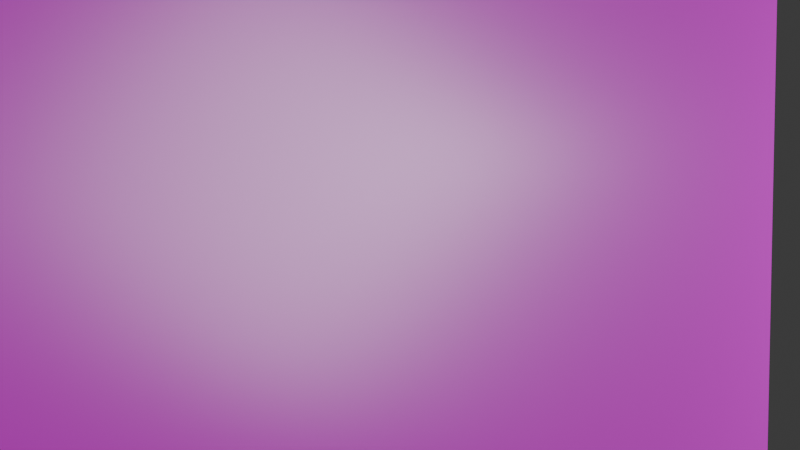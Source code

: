 # Source: brick-textures.blend  (saved by Blender 5.2.45; exported with 4.5.12 LTS)
import bpy
from mathutils import Matrix  # noqa: F401  (used for matrix-valued properties, if any)

bpy.ops.wm.read_factory_settings(use_empty=True)
scene = bpy.context.scene
scene.name = 'Scene'

# ---- collections
col_collection = bpy.data.collections.new('Collection'); scene.collection.children.link(col_collection)

# ---- images (referenced by path relative to the original .blend; pixels are not part of the script)
import os
ASSET_DIR = os.environ.get("B2B_ASSET_DIR", "")  # directory of the original .blend (textures are referenced by path, not embedded)
HERE = os.path.dirname(os.path.abspath(__file__))  # packed textures are extracted next to this script under _unpacked/

def load_image(name, relpath, width, height, colorspace="sRGB"):
    """Load a texture the original file referenced (path relative to the .blend, or extracted next to this script)."""
    p = next((c for c in (os.path.join(HERE, relpath), os.path.join(ASSET_DIR, relpath)) if relpath and os.path.exists(c)), "")
    if p:
        img = bpy.data.images.load(p, check_existing=True)
        img.name = name
    else:  # same state as the original file: an image datablock whose file is absent (Cycles renders it pink)
        img = bpy.data.images.new(name, width, height)
        img.source = "FILE"
        img.filepath = "//" + (relpath or name)
    img.colorspace_settings.name = colorspace
    return img
img_medieval_red_brick_diff_4k_jpg = load_image('medieval_red_brick_diff_4k.jpg', 'textures/medieval_red_brick_diff_4k.jpg', 1024, 1024, 'sRGB')
img_medieval_red_brick_disp_4k_png = load_image('medieval_red_brick_disp_4k.png', 'textures/medieval_red_brick_disp_4k.png', 1024, 1024, 'Non-Color')
img_medieval_red_brick_nor_gl_4k_exr = load_image('medieval_red_brick_nor_gl_4k.exr', 'textures/medieval_red_brick_nor_gl_4k.exr', 1024, 1024, 'Non-Color')
img_medieval_red_brick_rough_4k_exr = load_image('medieval_red_brick_rough_4k.exr', 'textures/medieval_red_brick_rough_4k.exr', 1024, 1024, 'Non-Color')

# ---- materials (node trees are filled in below, after node groups)
mat_material_001 = bpy.data.materials.new('Material.001')
mat_material_001.displacement_method = 'BOTH'

# ---- material node trees
mat_material_001.use_nodes = True; mat_material_001.node_tree.nodes.clear()
_N = mat_material_001.node_tree.nodes; _L = mat_material_001.node_tree.links
n0 = _N.new('ShaderNodeBsdfPrincipled'); n0.name = 'Principled BSDF'; n0.location = (-103, 150)
n0.inputs[10].default_value = 0.005
n1 = _N.new('ShaderNodeOutputMaterial'); n1.name = 'Material Output'; n1.location = (754, 175)
n2 = _N.new('ShaderNodeTexImage'); n2.name = 'Image Texture'; n2.location = (-720, 551)
n2.image = img_medieval_red_brick_diff_4k_jpg
n3 = _N.new('ShaderNodeTexImage'); n3.name = 'Image Texture.001'; n3.location = (209, 64)
n3.image = img_medieval_red_brick_disp_4k_png
n4 = _N.new('ShaderNodeTexImage'); n4.name = 'Image Texture.002'; n4.location = (-723, -86)
n4.image = img_medieval_red_brick_nor_gl_4k_exr
n5 = _N.new('ShaderNodeTexImage'); n5.name = 'Image Texture.003'; n5.location = (-721, 229)
n5.image = img_medieval_red_brick_rough_4k_exr
n6 = _N.new('ShaderNodeNormalMap'); n6.name = 'Normal Map'; n6.location = (-363, -41)
n6.width = 160
n7 = _N.new('ShaderNodeDisplacement'); n7.name = 'Displacement'; n7.location = (531, 63)
n7.inputs[2].default_value = 0.04
_L.new(n0.outputs[0], n1.inputs[0])
_L.new(n2.outputs[0], n0.inputs[0])
_L.new(n5.outputs[0], n0.inputs[2])
_L.new(n4.outputs[0], n6.inputs[1])
_L.new(n3.outputs[0], n7.inputs[0])
_L.new(n7.outputs[0], n1.inputs[2])
n1.is_active_output = True

# ---- world
world_world = bpy.data.worlds.new('World'); scene.world = world_world
world_world.use_nodes = True; world_world.node_tree.nodes.clear()
_N = world_world.node_tree.nodes; _L = world_world.node_tree.links
n0 = _N.new('ShaderNodeOutputWorld'); n0.name = 'World Output'; n0.location = (200, 100)
n1 = _N.new('ShaderNodeBackground'); n1.name = 'Background'; n1.location = (-200, 100)
n1.inputs[0].default_value = (0.05088, 0.05088, 0.05088, 1.0)
_L.new(n1.outputs[0], n0.inputs[0])
n0.is_active_output = True
world_world.color = (0.05088, 0.05088, 0.05088)
world_world.sun_shadow_jitter_overblur = 0.0

# ---- cameras
cam_camera_001 = bpy.data.cameras.new('Camera.001')

# ---- lights
light_area = bpy.data.lights.new('Area', 'AREA')
light_area.energy = 200.0
light_area.size = 1.0
light_area.size_y = 1.0
light_area_001 = bpy.data.lights.new('Area.001', 'AREA')
light_area_001.energy = 132.6
light_area_001.size = 1.0
light_area_001.size_y = 1.0

# ---- meshes
me_plane_001 = bpy.data.meshes.new('Plane.001')
me_plane_001.from_pydata([(-1.0, -1.0, 0.0), (1.0, -1.0, 0.0), (-1.0, 1.0, 0.0), (1.0, 1.0, 0.0)], [], [(0, 1, 3, 2)])
me_plane_001.polygons.foreach_set('use_smooth', [True] * 1)
_uv = me_plane_001.uv_layers.new(name='UVMap')
_uv.uv.foreach_set('vector', [0.0, 0.0, 1.0, 0.0, 1.0, 1.0, 0.0, 1.0])
me_plane_001.materials.append(mat_material_001)
me_plane_001.update()

# ---- objects
ob_plane = bpy.data.objects.new('Plane', me_plane_001)
ob_camera = bpy.data.objects.new('Camera', cam_camera_001)
ob_area = bpy.data.objects.new('Area', light_area)
ob_area_001 = bpy.data.objects.new('Area.001', light_area_001)

# ---- transforms, parenting, visibility, modifiers, constraints
ob_plane.location = (0.0, 0.0, 0.0)
ob_plane.rotation_euler = (1.571, -0.0, 0.0)
ob_plane.scale = (2.681, 2.681, 2.681)
_m = ob_plane.modifiers.new('Subdivision', 'SUBSURF')
_m.subdivision_type = 'SIMPLE'
ob_camera.location = (-3.169, -0.8844, 0.2389)
ob_camera.rotation_euler = (1.5, 0.00283, -1.093)
ob_area.location = (4.748, -4.411, 0.0)
ob_area.rotation_euler = (1.566, 0.6993, 0.7631)
ob_area.scale = (3.058, 3.058, 3.058)
ob_area_001.location = (-3.28, -7.083, -1.653)
ob_area_001.rotation_euler = (1.802, 0.8706, -0.2334)
ob_area_001.scale = (5.134, 5.134, 5.134)

# ---- collection membership
col_collection.objects.link(ob_plane)
col_collection.objects.link(ob_camera)
col_collection.objects.link(ob_area)
col_collection.objects.link(ob_area_001)

# ---- scene / render settings (as saved in the file)
scene.camera = ob_camera
scene.frame_start = 1; scene.frame_end = 250; scene.frame_set(1)
scene.render.engine = 'CYCLES'
scene.render.bake_bias = 0.0
scene.render.bake_samples = 0
scene.render.compositor_device = 'GPU'
scene.eevee.use_volume_custom_range = False
scene.eevee.fast_gi_thickness_near = 0.1
scene.eevee.fast_gi_thickness_far = 0.0
scene.eevee.ray_tracing_options.screen_trace_thickness = 0.1
bpy.context.view_layer.update()
